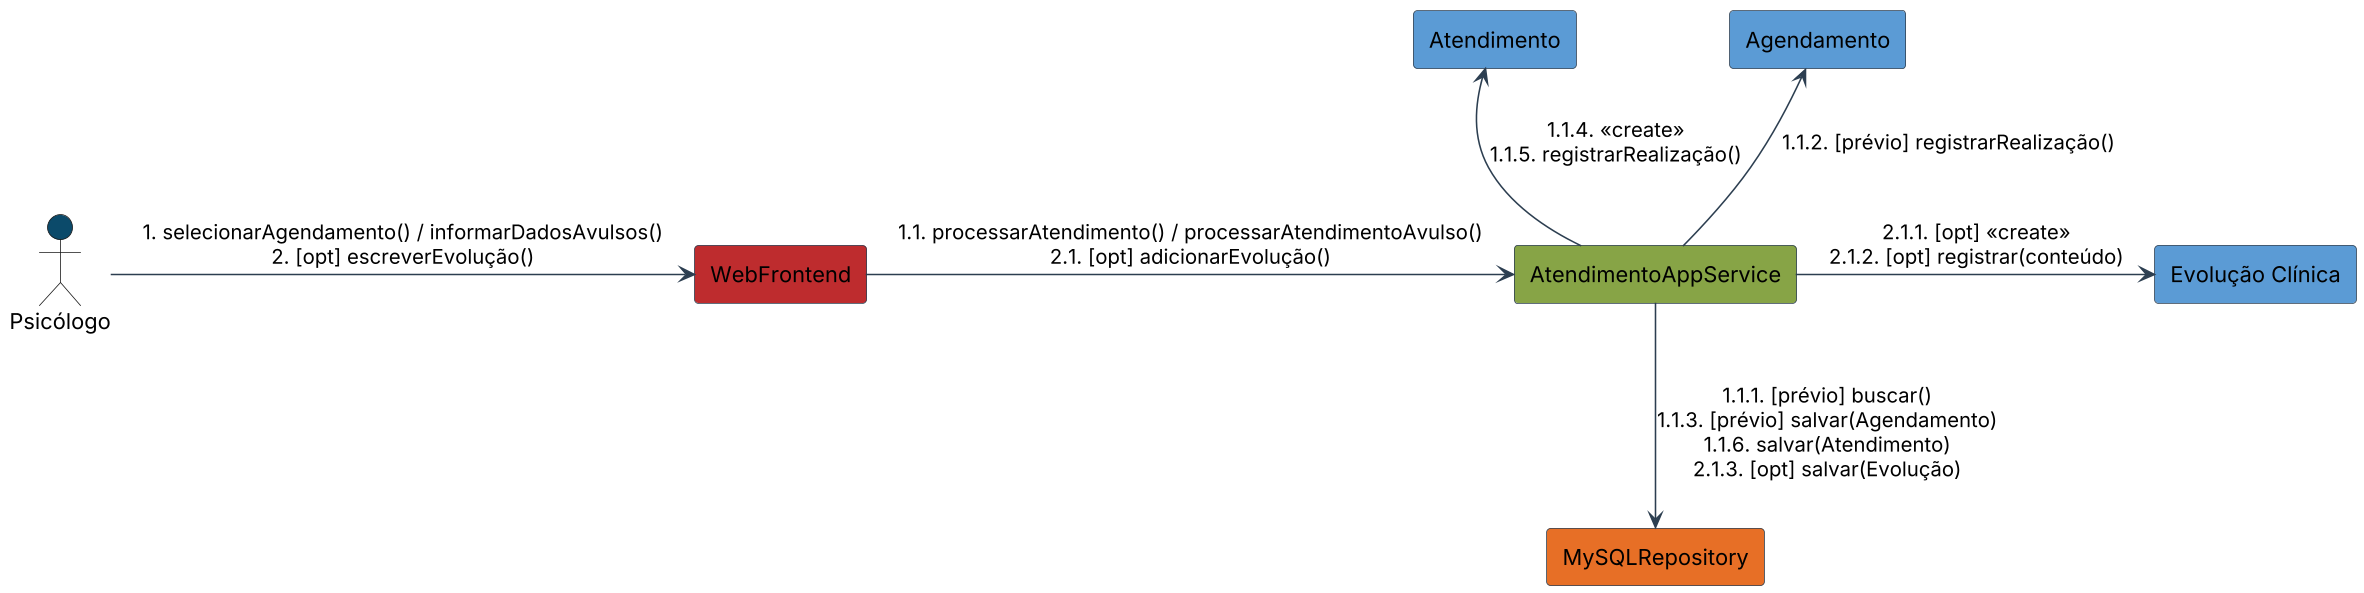

The diagram above was rendered by PlantUML. Its source (embedded in the PNG):
@startuml
skinparamlocked dpi 150
skinparam componentStyle rectangle
skinparam component {
    BackgroundColor #FFFFFF
    BorderColor #2C3E50
    ArrowColor #2C3E50
}

actor "Psicólogo" as User #0B4A6A
component "WebFrontend" as Tela #BE2C2E
component "AtendimentoAppService" as Control #87A446
component "MySQLRepository" as Repo #E76F26
component "Agendamento" as Agend #5B9BD5
component "Atendimento" as Atend #5B9BD5
component "Evolução Clínica" as Evolucao #5B9BD5

User -right-> Tela : 1. selecionarAgendamento() / informarDadosAvulsos()\n2. [opt] escreverEvolução()
Tela -right-> Control : 1.1. processarAtendimento() / processarAtendimentoAvulso()\n2.1. [opt] adicionarEvolução()

Control -down-> Repo : 1.1.1. [prévio] buscar()\n1.1.3. [prévio] salvar(Agendamento)\n1.1.6. salvar(Atendimento)\n2.1.3. [opt] salvar(Evolução)

Control -up-> Agend : 1.1.2. [prévio] registrarRealização()
Control -up-> Atend : 1.1.4. <<create>>\n1.1.5. registrarRealização()
Control -right-> Evolucao : 2.1.1. [opt] <<create>>\n2.1.2. [opt] registrar(conteúdo)

@enduml